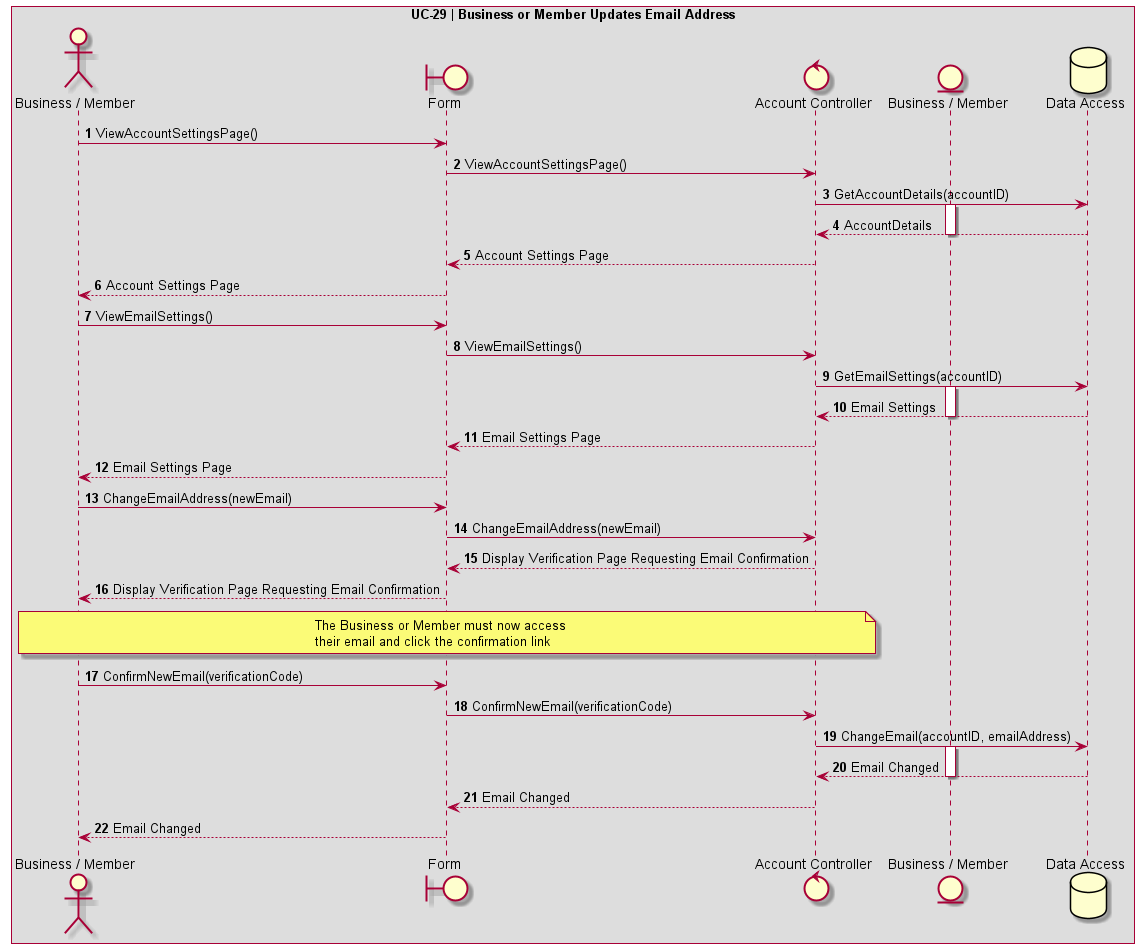

The diagram above was rendered by PlantUML. Its source (embedded in the PNG):
@startuml UC-29 | Business or Member Updates Email Address

' Formatting
Autonumber
skinparam BoxPadding 10
skinparam ParticipantPadding 10
box "UC-29 | Business or Member Updates Email Address"

' Actors
actor User as "Business / Member"
boundary Form
control AccountController as "Account Controller"
entity BusinessMemberEntity as "Business / Member"
database DB as "Data Access"

' Code
User -> Form: ViewAccountSettingsPage()
Form -> AccountController: ViewAccountSettingsPage()
AccountController -> DB: GetAccountDetails(accountID)
activate BusinessMemberEntity
DB --> AccountController: AccountDetails
deactivate BusinessMemberEntity
AccountController --> Form: Account Settings Page
Form --> User: Account Settings Page

User -> Form: ViewEmailSettings()
Form -> AccountController: ViewEmailSettings()
AccountController -> DB: GetEmailSettings(accountID)
activate BusinessMemberEntity
DB --> AccountController: Email Settings
deactivate BusinessMemberEntity
AccountController --> Form: Email Settings Page
Form --> User: Email Settings Page

User -> Form: ChangeEmailAddress(newEmail)
Form -> AccountController: ChangeEmailAddress(newEmail)
AccountController --> Form: Display Verification Page Requesting Email Confirmation
Form --> User: Display Verification Page Requesting Email Confirmation
note over User,AccountController
The Business or Member must now access
their email and click the confirmation link
end note
User -> Form: ConfirmNewEmail(verificationCode)
Form -> AccountController: ConfirmNewEmail(verificationCode)
AccountController -> DB: ChangeEmail(accountID, emailAddress)
activate BusinessMemberEntity
DB --> AccountController: Email Changed
deactivate BusinessMemberEntity
AccountController --> Form: Email Changed
Form --> User: Email Changed
@enduml